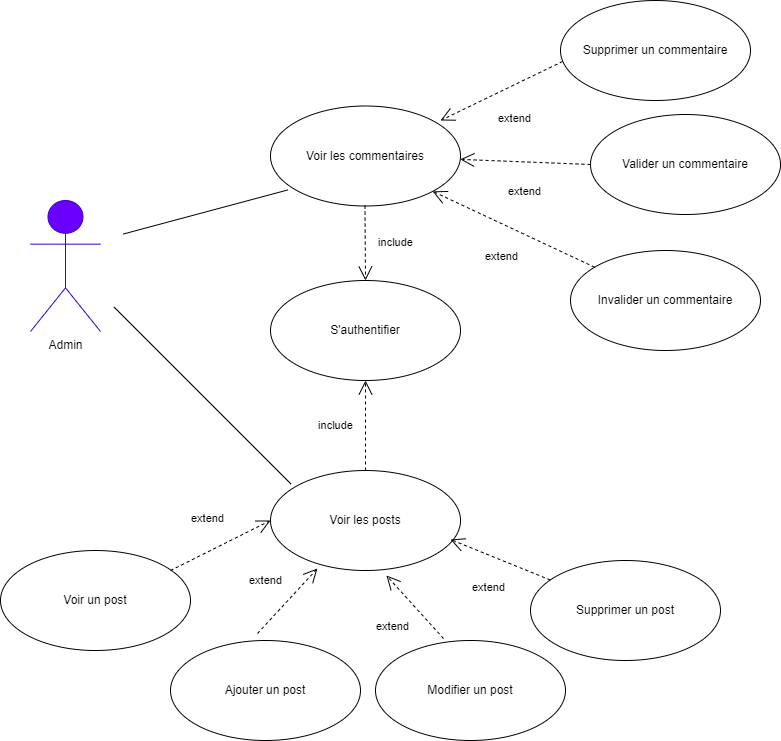

The diagram above was exported from draw.io. Its source (the exported page's mxGraphModel, read from the mxfile embedded in the PNG):
<mxGraphModel dx="1418" dy="820" grid="1" gridSize="10" guides="1" tooltips="1" connect="1" arrows="1" fold="1" page="1" pageScale="1" pageWidth="1169" pageHeight="827" math="0" shadow="0">
  <root>
    <mxCell id="0" />
    <mxCell id="1" parent="0" />
    <mxCell id="YqOTPGj322-PUAjuAApJ-10" value="Voir les posts" style="ellipse;whiteSpace=wrap;html=1;" parent="1" vertex="1">
      <mxGeometry x="290.01" y="500" width="190" height="100" as="geometry" />
    </mxCell>
    <mxCell id="YqOTPGj322-PUAjuAApJ-15" value="Modifier un post" style="ellipse;whiteSpace=wrap;html=1;" parent="1" vertex="1">
      <mxGeometry x="395" y="670" width="190" height="100" as="geometry" />
    </mxCell>
    <mxCell id="YqOTPGj322-PUAjuAApJ-16" value="Supprimer un post" style="ellipse;whiteSpace=wrap;html=1;" parent="1" vertex="1">
      <mxGeometry x="550" y="590" width="190" height="100" as="geometry" />
    </mxCell>
    <mxCell id="YqOTPGj322-PUAjuAApJ-17" value="Ajouter un post" style="ellipse;whiteSpace=wrap;html=1;" parent="1" vertex="1">
      <mxGeometry x="190" y="670" width="190" height="100" as="geometry" />
    </mxCell>
    <mxCell id="YqOTPGj322-PUAjuAApJ-25" value="&lt;font color=&quot;#000000&quot;&gt;Admin&lt;/font&gt;" style="shape=umlActor;verticalLabelPosition=bottom;verticalAlign=top;html=1;fillColor=#6a00ff;fontColor=#ffffff;strokeColor=#3700CC;" parent="1" vertex="1">
      <mxGeometry x="50" y="230" width="70" height="131" as="geometry" />
    </mxCell>
    <mxCell id="YqOTPGj322-PUAjuAApJ-28" value="" style="line;strokeWidth=1;fillColor=none;align=left;verticalAlign=middle;spacingTop=-1;spacingLeft=3;spacingRight=3;rotatable=1;labelPosition=right;points=[];portConstraint=eastwest;strokeColor=inherit;movable=1;resizable=1;deletable=1;editable=1;locked=0;connectable=1;rotation=-15;" parent="1" vertex="1">
      <mxGeometry x="140" y="237.5" width="170" height="8" as="geometry" />
    </mxCell>
    <mxCell id="YqOTPGj322-PUAjuAApJ-29" value="Voir les commentaires" style="ellipse;whiteSpace=wrap;html=1;" parent="1" vertex="1">
      <mxGeometry x="290" y="135.5" width="190" height="100" as="geometry" />
    </mxCell>
    <mxCell id="1ovh8n0TOp0FvdfQy1Xv-3" value="Supprimer un commentaire" style="ellipse;whiteSpace=wrap;html=1;" parent="1" vertex="1">
      <mxGeometry x="580" y="30" width="190" height="100" as="geometry" />
    </mxCell>
    <mxCell id="1ovh8n0TOp0FvdfQy1Xv-4" value="Valider un commentaire" style="ellipse;whiteSpace=wrap;html=1;" parent="1" vertex="1">
      <mxGeometry x="610" y="144" width="190" height="100" as="geometry" />
    </mxCell>
    <mxCell id="1ovh8n0TOp0FvdfQy1Xv-5" value="Invalider un commentaire" style="ellipse;whiteSpace=wrap;html=1;" parent="1" vertex="1">
      <mxGeometry x="590" y="280" width="190" height="100" as="geometry" />
    </mxCell>
    <mxCell id="1ovh8n0TOp0FvdfQy1Xv-9" value="" style="line;strokeWidth=1;fillColor=none;align=left;verticalAlign=middle;spacingTop=-1;spacingLeft=3;spacingRight=3;rotatable=1;labelPosition=right;points=[];portConstraint=eastwest;strokeColor=inherit;movable=1;resizable=1;deletable=1;editable=1;locked=0;connectable=1;rotation=45;" parent="1" vertex="1">
      <mxGeometry x="97.07" y="421.07" width="250" height="8" as="geometry" />
    </mxCell>
    <mxCell id="1ovh8n0TOp0FvdfQy1Xv-13" value="Voir un post" style="ellipse;whiteSpace=wrap;html=1;" parent="1" vertex="1">
      <mxGeometry x="20.000000000000057" y="580" width="190" height="100" as="geometry" />
    </mxCell>
    <mxCell id="MfTIFh96tThr9ejxrm_S-5" value="include" style="endArrow=open;endSize=12;dashed=1;html=1;rounded=0;exitX=0.5;exitY=0;exitDx=0;exitDy=0;" edge="1" parent="1">
      <mxGeometry y="30" width="160" relative="1" as="geometry">
        <mxPoint x="384.5" y="235.07" as="sourcePoint" />
        <mxPoint x="385" y="310" as="targetPoint" />
        <mxPoint as="offset" />
      </mxGeometry>
    </mxCell>
    <mxCell id="MfTIFh96tThr9ejxrm_S-6" value="S'authentifier" style="ellipse;whiteSpace=wrap;html=1;" vertex="1" parent="1">
      <mxGeometry x="290.01" y="310" width="190" height="100" as="geometry" />
    </mxCell>
    <mxCell id="MfTIFh96tThr9ejxrm_S-8" value="include" style="endArrow=open;endSize=12;dashed=1;html=1;rounded=0;entryX=0.5;entryY=1;entryDx=0;entryDy=0;exitX=0.5;exitY=0;exitDx=0;exitDy=0;" edge="1" parent="1" source="YqOTPGj322-PUAjuAApJ-10" target="MfTIFh96tThr9ejxrm_S-6">
      <mxGeometry y="30" width="160" relative="1" as="geometry">
        <mxPoint x="610" y="500" as="sourcePoint" />
        <mxPoint x="390" y="240" as="targetPoint" />
        <mxPoint as="offset" />
      </mxGeometry>
    </mxCell>
    <mxCell id="MfTIFh96tThr9ejxrm_S-9" value="extend" style="endArrow=open;endSize=12;dashed=1;html=1;rounded=0;exitX=0.011;exitY=0.61;exitDx=0;exitDy=0;exitPerimeter=0;" edge="1" parent="1" source="1ovh8n0TOp0FvdfQy1Xv-3">
      <mxGeometry y="30" width="160" relative="1" as="geometry">
        <mxPoint x="640" y="100" as="sourcePoint" />
        <mxPoint x="460" y="150" as="targetPoint" />
        <mxPoint as="offset" />
      </mxGeometry>
    </mxCell>
    <mxCell id="MfTIFh96tThr9ejxrm_S-10" value="extend" style="endArrow=open;endSize=12;dashed=1;html=1;rounded=0;exitX=0;exitY=0.5;exitDx=0;exitDy=0;" edge="1" parent="1" source="1ovh8n0TOp0FvdfQy1Xv-4" target="YqOTPGj322-PUAjuAApJ-29">
      <mxGeometry y="30" width="160" relative="1" as="geometry">
        <mxPoint x="602.01" y="144" as="sourcePoint" />
        <mxPoint x="480.01" y="203" as="targetPoint" />
        <mxPoint as="offset" />
      </mxGeometry>
    </mxCell>
    <mxCell id="MfTIFh96tThr9ejxrm_S-11" value="extend" style="endArrow=open;endSize=12;dashed=1;html=1;rounded=0;entryX=1;entryY=1;entryDx=0;entryDy=0;" edge="1" parent="1" source="1ovh8n0TOp0FvdfQy1Xv-5" target="YqOTPGj322-PUAjuAApJ-29">
      <mxGeometry y="30" width="160" relative="1" as="geometry">
        <mxPoint x="572" y="186.5" as="sourcePoint" />
        <mxPoint x="450" y="245.5" as="targetPoint" />
        <mxPoint as="offset" />
      </mxGeometry>
    </mxCell>
    <mxCell id="MfTIFh96tThr9ejxrm_S-12" value="extend" style="endArrow=open;endSize=12;dashed=1;html=1;rounded=0;" edge="1" parent="1" source="YqOTPGj322-PUAjuAApJ-16">
      <mxGeometry y="30" width="160" relative="1" as="geometry">
        <mxPoint x="592" y="510" as="sourcePoint" />
        <mxPoint x="470" y="569" as="targetPoint" />
        <mxPoint as="offset" />
      </mxGeometry>
    </mxCell>
    <mxCell id="MfTIFh96tThr9ejxrm_S-13" value="extend" style="endArrow=open;endSize=12;dashed=1;html=1;rounded=0;exitX=0.358;exitY=-0.02;exitDx=0;exitDy=0;exitPerimeter=0;entryX=0.61;entryY=1.05;entryDx=0;entryDy=0;entryPerimeter=0;" edge="1" parent="1" source="YqOTPGj322-PUAjuAApJ-15" target="YqOTPGj322-PUAjuAApJ-10">
      <mxGeometry y="30" width="160" relative="1" as="geometry">
        <mxPoint x="522" y="550" as="sourcePoint" />
        <mxPoint x="400" y="609" as="targetPoint" />
        <mxPoint as="offset" />
      </mxGeometry>
    </mxCell>
    <mxCell id="MfTIFh96tThr9ejxrm_S-14" value="extend" style="endArrow=open;endSize=12;dashed=1;html=1;rounded=0;exitX=0.358;exitY=-0.02;exitDx=0;exitDy=0;exitPerimeter=0;entryX=0.247;entryY=0.98;entryDx=0;entryDy=0;entryPerimeter=0;" edge="1" parent="1" target="YqOTPGj322-PUAjuAApJ-10">
      <mxGeometry y="30" width="160" relative="1" as="geometry">
        <mxPoint x="277" y="663" as="sourcePoint" />
        <mxPoint x="220" y="600" as="targetPoint" />
        <mxPoint as="offset" />
      </mxGeometry>
    </mxCell>
    <mxCell id="MfTIFh96tThr9ejxrm_S-15" value="extend" style="endArrow=open;endSize=12;dashed=1;html=1;rounded=0;exitX=0.358;exitY=-0.02;exitDx=0;exitDy=0;exitPerimeter=0;entryX=0;entryY=0.5;entryDx=0;entryDy=0;" edge="1" parent="1" target="YqOTPGj322-PUAjuAApJ-10">
      <mxGeometry y="30" width="160" relative="1" as="geometry">
        <mxPoint x="190" y="600" as="sourcePoint" />
        <mxPoint x="133" y="537" as="targetPoint" />
        <mxPoint as="offset" />
      </mxGeometry>
    </mxCell>
  </root>
</mxGraphModel>